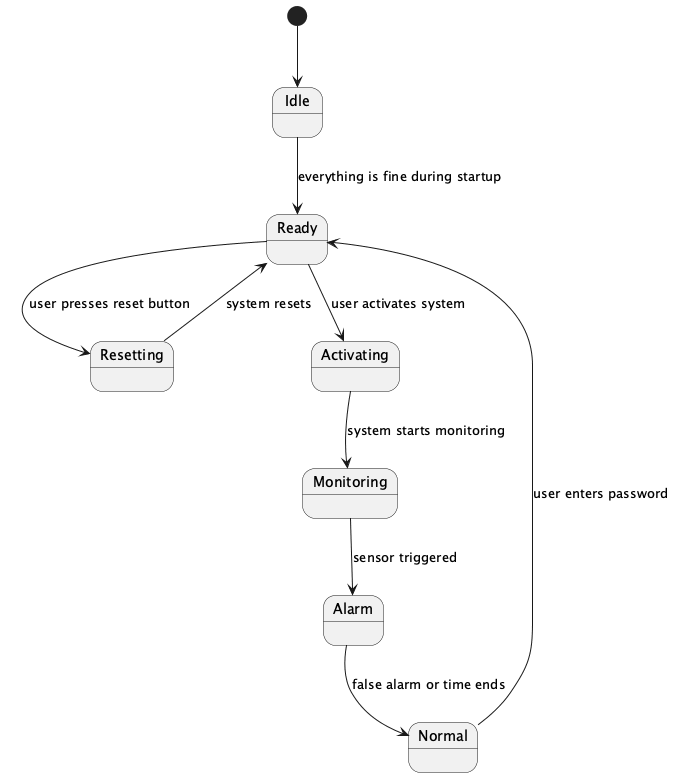

The diagram above was rendered by PlantUML. Its source (embedded in the PNG):
@startuml
[*] --> Idle
Idle --> Ready : everything is fine during startup
Ready --> Resetting : user presses reset button
Resetting --> Ready : system resets
Ready --> Activating : user activates system
Activating --> Monitoring : system starts monitoring
Monitoring --> Alarm : sensor triggered
Alarm --> Normal : false alarm or time ends
Normal --> Ready : user enters password
@enduml